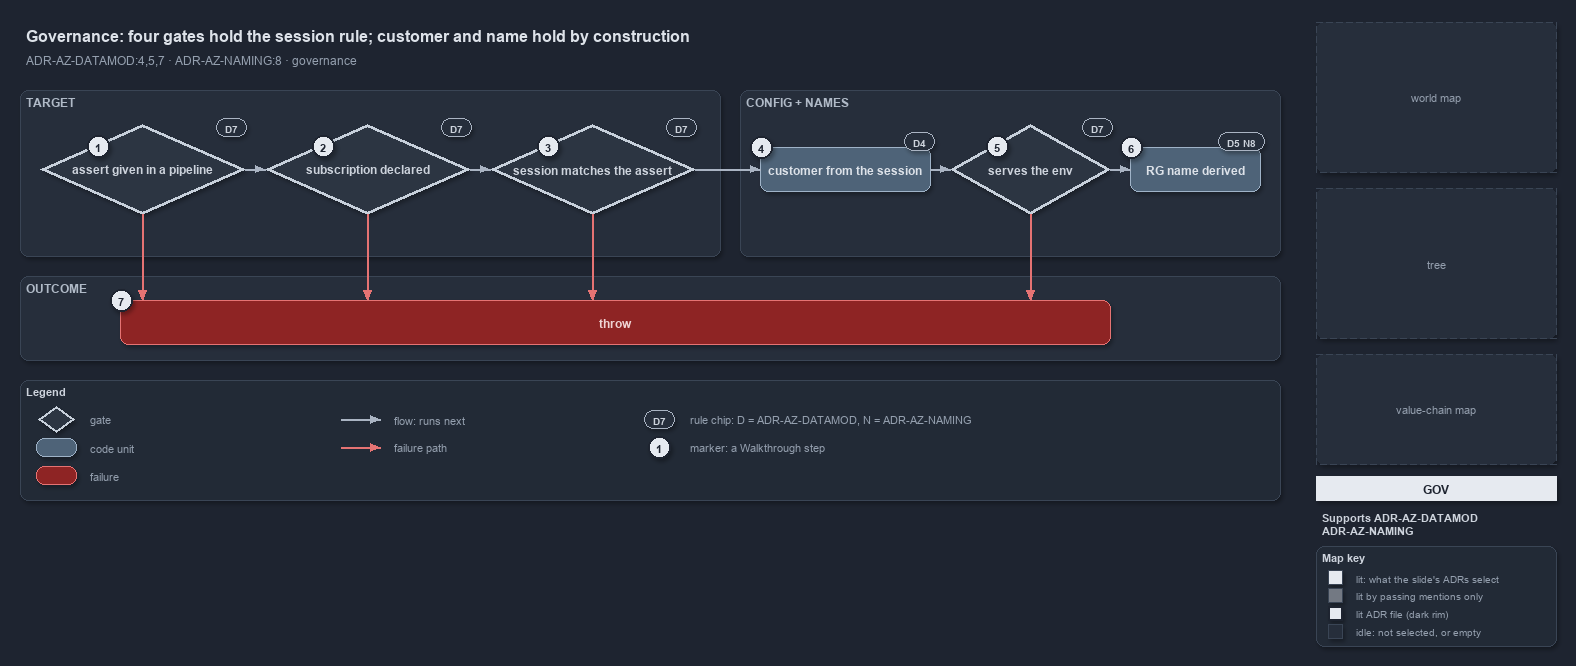

The diagram above was exported from draw.io. Its source (the exported page's mxGraphModel, read from the mxfile embedded in the PNG):
<mxGraphModel dx="1024" dy="768" grid="0" gridSize="10" guides="1" tooltips="1" connect="1" arrows="1" fold="1" page="1" pageScale="1" pageWidth="1572" pageHeight="640" background="#1E2430" math="0" shadow="1">
  <root>
    <mxCell id="0" />
    <mxCell id="1" parent="0" />
    <mxCell id="title" value="Governance: four gates hold the session rule; customer and name hold by construction" style="text;html=1;align=left;verticalAlign=middle;fontSize=16;fontStyle=1;fontColor=#DDE2E9;" vertex="1" parent="1">
      <mxGeometry x="20" y="14" width="1260" height="30" as="geometry" />
    </mxCell>
    <mxCell id="subtitle" value="ADR-AZ-DATAMOD:4,5,7 &amp;#183; ADR-AZ-NAMING:8 &amp;#183; governance" style="text;html=1;align=left;verticalAlign=middle;fontSize=12;fontColor=#949FAE;" vertex="1" parent="1">
      <mxGeometry x="20" y="44" width="1240" height="20" as="geometry" />
    </mxCell>
    <mxCell id="band-target" value="TARGET" style="rounded=1;html=1;arcSize=3;fillColor=#262E3B;strokeColor=#3A4555;verticalAlign=top;align=left;spacingLeft=8;fontStyle=1;fontSize=12;fontColor=#B0BAC7;" vertex="1" parent="1">
      <mxGeometry x="20" y="84" width="700" height="166" as="geometry" />
    </mxCell>
    <mxCell id="band-config" value="CONFIG + NAMES" style="rounded=1;html=1;arcSize=3;fillColor=#262E3B;strokeColor=#3A4555;verticalAlign=top;align=left;spacingLeft=8;fontStyle=1;fontSize=12;fontColor=#B0BAC7;" vertex="1" parent="1">
      <mxGeometry x="740" y="84" width="540" height="166" as="geometry" />
    </mxCell>
    <mxCell id="band-outcome" value="OUTCOME" style="rounded=1;html=1;arcSize=3;fillColor=#262E3B;strokeColor=#3A4555;verticalAlign=top;align=left;spacingLeft=8;fontStyle=1;fontSize=12;fontColor=#B0BAC7;" vertex="1" parent="1">
      <mxGeometry x="20" y="270" width="1260" height="84" as="geometry" />
    </mxCell>
    <mxCell id="g-assert-given" value="&lt;b&gt;assert given in a pipeline&lt;/b&gt;" style="rhombus;whiteSpace=wrap;html=1;fillColor=#2C3542;strokeColor=#C7D0DB;strokeWidth=3;fontColor=#CDD3DC;fontSize=12;" vertex="1" parent="1">
      <mxGeometry x="40" y="118" width="205" height="90" as="geometry" />
    </mxCell>
    <mxCell id="g-declared" value="&lt;b&gt;subscription declared&lt;/b&gt;" style="rhombus;whiteSpace=wrap;html=1;fillColor=#2C3542;strokeColor=#C7D0DB;strokeWidth=3;fontColor=#CDD3DC;fontSize=12;" vertex="1" parent="1">
      <mxGeometry x="265" y="118" width="205" height="90" as="geometry" />
    </mxCell>
    <mxCell id="g-matches" value="&lt;b&gt;session matches the assert&lt;/b&gt;" style="rhombus;whiteSpace=wrap;html=1;fillColor=#2C3542;strokeColor=#C7D0DB;strokeWidth=3;fontColor=#CDD3DC;fontSize=12;" vertex="1" parent="1">
      <mxGeometry x="490" y="118" width="205" height="90" as="geometry" />
    </mxCell>
    <mxCell id="g-customer" value="&lt;b&gt;customer from the session&lt;/b&gt;" style="rounded=1;whiteSpace=wrap;html=1;arcSize=20;fillColor=#4E6378;strokeColor=#9FB3C8;fontColor=#DDE2E9;fontSize=12;" vertex="1" parent="1">
      <mxGeometry x="760" y="141" width="170" height="44" as="geometry" />
    </mxCell>
    <mxCell id="g-serves" value="&lt;b&gt;serves the env&lt;/b&gt;" style="rhombus;whiteSpace=wrap;html=1;fillColor=#2C3542;strokeColor=#C7D0DB;strokeWidth=3;fontColor=#CDD3DC;fontSize=12;" vertex="1" parent="1">
      <mxGeometry x="950" y="118" width="160" height="90" as="geometry" />
    </mxCell>
    <mxCell id="g-rg" value="&lt;b&gt;RG name derived&lt;/b&gt;" style="rounded=1;whiteSpace=wrap;html=1;arcSize=20;fillColor=#4E6378;strokeColor=#9FB3C8;fontColor=#DDE2E9;fontSize=12;" vertex="1" parent="1">
      <mxGeometry x="1130" y="141" width="130" height="44" as="geometry" />
    </mxCell>
    <mxCell id="g-throw" value="&lt;b&gt;throw&lt;/b&gt;" style="rounded=1;whiteSpace=wrap;html=1;arcSize=20;fillColor=#8E2424;strokeColor=#E57373;fontColor=#EFD4D4;fontSize=12;" vertex="1" parent="1">
      <mxGeometry x="120" y="294" width="990" height="44" as="geometry" />
    </mxCell>
    <mxCell id="port-throw-1" value="" style="text;html=1;strokeColor=none;fillColor=none;" vertex="1" parent="1">
      <mxGeometry x="142" y="294" width="1" height="1" as="geometry" />
    </mxCell>
    <mxCell id="port-throw-2" value="" style="text;html=1;strokeColor=none;fillColor=none;" vertex="1" parent="1">
      <mxGeometry x="367" y="294" width="1" height="1" as="geometry" />
    </mxCell>
    <mxCell id="port-throw-3" value="" style="text;html=1;strokeColor=none;fillColor=none;" vertex="1" parent="1">
      <mxGeometry x="592" y="294" width="1" height="1" as="geometry" />
    </mxCell>
    <mxCell id="port-throw-4" value="" style="text;html=1;strokeColor=none;fillColor=none;" vertex="1" parent="1">
      <mxGeometry x="1030" y="294" width="1" height="1" as="geometry" />
    </mxCell>
    <mxCell id="e-given-declared" value="" style="edgeStyle=orthogonalEdgeStyle;rounded=1;html=1;fontSize=10;fontColor=#CDD3DC;endArrow=block;strokeColor=#AAB4C3;shadow=0;" edge="1" parent="1" source="g-assert-given" target="g-declared">
      <mxGeometry relative="1" as="geometry" />
    </mxCell>
    <mxCell id="e-declared-matches" value="" style="edgeStyle=orthogonalEdgeStyle;rounded=1;html=1;fontSize=10;fontColor=#CDD3DC;endArrow=block;strokeColor=#AAB4C3;shadow=0;" edge="1" parent="1" source="g-declared" target="g-matches">
      <mxGeometry relative="1" as="geometry" />
    </mxCell>
    <mxCell id="e-matches-customer" value="" style="edgeStyle=orthogonalEdgeStyle;rounded=1;html=1;fontSize=10;fontColor=#CDD3DC;endArrow=block;strokeColor=#AAB4C3;shadow=0;" edge="1" parent="1" source="g-matches" target="g-customer">
      <mxGeometry relative="1" as="geometry" />
    </mxCell>
    <mxCell id="e-customer-serves" value="" style="edgeStyle=orthogonalEdgeStyle;rounded=1;html=1;fontSize=10;fontColor=#CDD3DC;endArrow=block;strokeColor=#AAB4C3;shadow=0;" edge="1" parent="1" source="g-customer" target="g-serves">
      <mxGeometry relative="1" as="geometry" />
    </mxCell>
    <mxCell id="e-serves-rg" value="" style="edgeStyle=orthogonalEdgeStyle;rounded=1;html=1;fontSize=10;fontColor=#CDD3DC;endArrow=block;strokeColor=#AAB4C3;shadow=0;" edge="1" parent="1" source="g-serves" target="g-rg">
      <mxGeometry relative="1" as="geometry" />
    </mxCell>
    <mxCell id="e-given-throw" value="" style="edgeStyle=orthogonalEdgeStyle;rounded=1;html=1;fontSize=10;endArrow=block;strokeColor=#E57373;shadow=0;" edge="1" parent="1" source="g-assert-given" target="port-throw-1">
      <mxGeometry relative="1" as="geometry" />
    </mxCell>
    <mxCell id="e-declared-throw" value="" style="edgeStyle=orthogonalEdgeStyle;rounded=1;html=1;fontSize=10;endArrow=block;strokeColor=#E57373;shadow=0;" edge="1" parent="1" source="g-declared" target="port-throw-2">
      <mxGeometry relative="1" as="geometry" />
    </mxCell>
    <mxCell id="e-matches-throw" value="" style="edgeStyle=orthogonalEdgeStyle;rounded=1;html=1;fontSize=10;endArrow=block;strokeColor=#E57373;shadow=0;" edge="1" parent="1" source="g-matches" target="port-throw-3">
      <mxGeometry relative="1" as="geometry" />
    </mxCell>
    <mxCell id="e-serves-throw" value="" style="edgeStyle=orthogonalEdgeStyle;rounded=1;html=1;fontSize=10;endArrow=block;strokeColor=#E57373;shadow=0;" edge="1" parent="1" source="g-serves" target="port-throw-4">
      <mxGeometry relative="1" as="geometry" />
    </mxCell>
    <mxCell id="chip-given" value="D7" style="rounded=1;arcSize=50;whiteSpace=wrap;html=1;fillColor=#262E3B;strokeColor=#AAB4C3;fontColor=#CDD3DC;fontStyle=1;fontSize=10.5;" vertex="1" parent="1">
      <mxGeometry x="216" y="112" width="30" height="18" as="geometry" />
    </mxCell>
    <mxCell id="chip-declared" value="D7" style="rounded=1;arcSize=50;whiteSpace=wrap;html=1;fillColor=#262E3B;strokeColor=#AAB4C3;fontColor=#CDD3DC;fontStyle=1;fontSize=10.5;" vertex="1" parent="1">
      <mxGeometry x="441" y="112" width="30" height="18" as="geometry" />
    </mxCell>
    <mxCell id="chip-matches" value="D7" style="rounded=1;arcSize=50;whiteSpace=wrap;html=1;fillColor=#262E3B;strokeColor=#AAB4C3;fontColor=#CDD3DC;fontStyle=1;fontSize=10.5;" vertex="1" parent="1">
      <mxGeometry x="666" y="112" width="30" height="18" as="geometry" />
    </mxCell>
    <mxCell id="chip-customer" value="D4" style="rounded=1;arcSize=50;whiteSpace=wrap;html=1;fillColor=#262E3B;strokeColor=#AAB4C3;fontColor=#CDD3DC;fontStyle=1;fontSize=10.5;" vertex="1" parent="1">
      <mxGeometry x="904" y="126" width="30" height="18" as="geometry" />
    </mxCell>
    <mxCell id="chip-serves" value="D7" style="rounded=1;arcSize=50;whiteSpace=wrap;html=1;fillColor=#262E3B;strokeColor=#AAB4C3;fontColor=#CDD3DC;fontStyle=1;fontSize=10.5;" vertex="1" parent="1">
      <mxGeometry x="1082" y="112" width="30" height="18" as="geometry" />
    </mxCell>
    <mxCell id="chip-rg" value="D5 N8" style="rounded=1;arcSize=50;whiteSpace=wrap;html=1;fillColor=#262E3B;strokeColor=#AAB4C3;fontColor=#CDD3DC;fontStyle=1;fontSize=10.5;" vertex="1" parent="1">
      <mxGeometry x="1218" y="126" width="46" height="18" as="geometry" />
    </mxCell>
    <mxCell id="mark-1" value="1" style="ellipse;html=1;fillColor=#E6EAF0;strokeColor=#1E2430;strokeWidth=2;fontColor=#1E2430;fontStyle=1;fontSize=11;" vertex="1" parent="1">
      <mxGeometry x="87" y="129" width="22" height="22" as="geometry" />
    </mxCell>
    <mxCell id="mark-2" value="2" style="ellipse;html=1;fillColor=#E6EAF0;strokeColor=#1E2430;strokeWidth=2;fontColor=#1E2430;fontStyle=1;fontSize=11;" vertex="1" parent="1">
      <mxGeometry x="312" y="129" width="22" height="22" as="geometry" />
    </mxCell>
    <mxCell id="mark-3" value="3" style="ellipse;html=1;fillColor=#E6EAF0;strokeColor=#1E2430;strokeWidth=2;fontColor=#1E2430;fontStyle=1;fontSize=11;" vertex="1" parent="1">
      <mxGeometry x="537" y="129" width="22" height="22" as="geometry" />
    </mxCell>
    <mxCell id="mark-4" value="4" style="ellipse;html=1;fillColor=#E6EAF0;strokeColor=#1E2430;strokeWidth=2;fontColor=#1E2430;fontStyle=1;fontSize=11;" vertex="1" parent="1">
      <mxGeometry x="750" y="130" width="22" height="22" as="geometry" />
    </mxCell>
    <mxCell id="mark-5" value="5" style="ellipse;html=1;fillColor=#E6EAF0;strokeColor=#1E2430;strokeWidth=2;fontColor=#1E2430;fontStyle=1;fontSize=11;" vertex="1" parent="1">
      <mxGeometry x="986" y="129" width="22" height="22" as="geometry" />
    </mxCell>
    <mxCell id="mark-6" value="6" style="ellipse;html=1;fillColor=#E6EAF0;strokeColor=#1E2430;strokeWidth=2;fontColor=#1E2430;fontStyle=1;fontSize=11;" vertex="1" parent="1">
      <mxGeometry x="1120" y="130" width="22" height="22" as="geometry" />
    </mxCell>
    <mxCell id="mark-7" value="7" style="ellipse;html=1;fillColor=#E6EAF0;strokeColor=#1E2430;strokeWidth=2;fontColor=#1E2430;fontStyle=1;fontSize=11;" vertex="1" parent="1">
      <mxGeometry x="110" y="283" width="22" height="22" as="geometry" />
    </mxCell>
    <mxCell id="legend" value="&lt;b&gt;Legend&lt;/b&gt;" style="rounded=1;whiteSpace=wrap;html=1;arcSize=6;fillColor=#222A36;strokeColor=#3A4555;align=left;verticalAlign=top;spacing=8;fontSize=11;fontColor=#CDD3DC;" vertex="1" parent="1">
      <mxGeometry x="20" y="374" width="1260" height="120" as="geometry" />
    </mxCell>
    <mxCell id="lg-gate" value="" style="rhombus;html=1;fillColor=#2C3542;strokeColor=#C7D0DB;strokeWidth=2;" vertex="1" parent="1">
      <mxGeometry x="38" y="400" width="36" height="26" as="geometry" />
    </mxCell>
    <mxCell id="lg-gate-t" value="gate" style="text;html=1;align=left;verticalAlign=middle;fontSize=11;fontColor=#949FAE;" vertex="1" parent="1">
      <mxGeometry x="84" y="403" width="200" height="20" as="geometry" />
    </mxCell>
    <mxCell id="lg-code" value="" style="rounded=1;html=1;arcSize=20;fillColor=#4E6378;strokeColor=#9FB3C8;" vertex="1" parent="1">
      <mxGeometry x="36" y="432" width="40" height="18" as="geometry" />
    </mxCell>
    <mxCell id="lg-code-t" value="code unit" style="text;html=1;align=left;verticalAlign=middle;fontSize=11;fontColor=#949FAE;" vertex="1" parent="1">
      <mxGeometry x="84" y="431" width="200" height="20" as="geometry" />
    </mxCell>
    <mxCell id="lg-failure" value="" style="rounded=1;html=1;arcSize=20;fillColor=#8E2424;strokeColor=#E57373;" vertex="1" parent="1">
      <mxGeometry x="36" y="460" width="40" height="18" as="geometry" />
    </mxCell>
    <mxCell id="lg-failure-t" value="failure" style="text;html=1;align=left;verticalAlign=middle;fontSize=11;fontColor=#949FAE;" vertex="1" parent="1">
      <mxGeometry x="84" y="459" width="200" height="20" as="geometry" />
    </mxCell>
    <mxCell id="lg-flow-a" value="" style="text;html=1;strokeColor=none;fillColor=none;" vertex="1" parent="1">
      <mxGeometry x="340" y="413" width="1" height="1" as="geometry" />
    </mxCell>
    <mxCell id="lg-flow-b" value="" style="text;html=1;strokeColor=none;fillColor=none;" vertex="1" parent="1">
      <mxGeometry x="380" y="413" width="1" height="1" as="geometry" />
    </mxCell>
    <mxCell id="lg-flow" value="" style="edgeStyle=orthogonalEdgeStyle;rounded=1;html=1;endArrow=block;strokeColor=#AAB4C3;shadow=0;" edge="1" parent="1" source="lg-flow-a" target="lg-flow-b">
      <mxGeometry relative="1" as="geometry" />
    </mxCell>
    <mxCell id="lg-flow-t" value="flow: runs next" style="text;html=1;align=left;verticalAlign=middle;fontSize=11;fontColor=#949FAE;" vertex="1" parent="1">
      <mxGeometry x="388" y="403" width="220" height="20" as="geometry" />
    </mxCell>
    <mxCell id="lg-fail-a" value="" style="text;html=1;strokeColor=none;fillColor=none;" vertex="1" parent="1">
      <mxGeometry x="340" y="441" width="1" height="1" as="geometry" />
    </mxCell>
    <mxCell id="lg-fail-b" value="" style="text;html=1;strokeColor=none;fillColor=none;" vertex="1" parent="1">
      <mxGeometry x="380" y="441" width="1" height="1" as="geometry" />
    </mxCell>
    <mxCell id="lg-fail" value="" style="edgeStyle=orthogonalEdgeStyle;rounded=1;html=1;endArrow=block;strokeColor=#E57373;shadow=0;" edge="1" parent="1" source="lg-fail-a" target="lg-fail-b">
      <mxGeometry relative="1" as="geometry" />
    </mxCell>
    <mxCell id="lg-fail-t" value="failure path" style="text;html=1;align=left;verticalAlign=middle;fontSize=11;fontColor=#949FAE;" vertex="1" parent="1">
      <mxGeometry x="388" y="431" width="200" height="20" as="geometry" />
    </mxCell>
    <mxCell id="lg-rule" value="D7" style="rounded=1;arcSize=50;whiteSpace=wrap;html=1;fillColor=#262E3B;strokeColor=#AAB4C3;fontColor=#CDD3DC;fontStyle=1;fontSize=10.5;" vertex="1" parent="1">
      <mxGeometry x="644" y="404" width="30" height="18" as="geometry" />
    </mxCell>
    <mxCell id="lg-rule-t" value="rule chip: D = ADR-AZ-DATAMOD, N = ADR-AZ-NAMING" style="text;html=1;align=left;verticalAlign=middle;fontSize=11;fontColor=#949FAE;" vertex="1" parent="1">
      <mxGeometry x="684" y="403" width="340" height="20" as="geometry" />
    </mxCell>
    <mxCell id="lg-mark" value="1" style="ellipse;html=1;fillColor=#E6EAF0;strokeColor=#1E2430;strokeWidth=2;fontColor=#1E2430;fontStyle=1;fontSize=11;" vertex="1" parent="1">
      <mxGeometry x="648" y="430" width="22" height="22" as="geometry" />
    </mxCell>
    <mxCell id="lg-mark-t" value="marker: a Walkthrough step" style="text;html=1;align=left;verticalAlign=middle;fontSize=11;fontColor=#949FAE;" vertex="1" parent="1">
      <mxGeometry x="684" y="431" width="220" height="20" as="geometry" />
    </mxCell>
    <mxCell id="minimap-grid" value="world map" style="rounded=1;arcSize=4;whiteSpace=wrap;html=1;fillColor=#262E3B;strokeColor=#3A4555;dashed=1;fontColor=#949FAE;fontSize=11;" vertex="1" parent="1">
      <mxGeometry x="1316" y="16" width="240" height="150" as="geometry" />
    </mxCell>
    <mxCell id="minimap-tree" value="tree" style="rounded=1;arcSize=4;whiteSpace=wrap;html=1;fillColor=#262E3B;strokeColor=#3A4555;dashed=1;fontColor=#949FAE;fontSize=11;" vertex="1" parent="1">
      <mxGeometry x="1316" y="182" width="240" height="150" as="geometry" />
    </mxCell>
    <mxCell id="minimap-chain" value="value-chain map" style="rounded=1;arcSize=4;whiteSpace=wrap;html=1;fillColor=#262E3B;strokeColor=#3A4555;dashed=1;fontColor=#949FAE;fontSize=11;" vertex="1" parent="1">
      <mxGeometry x="1316" y="348" width="240" height="110" as="geometry" />
    </mxCell>
    <mxCell id="lens-badge" value="GOV" style="rounded=0;whiteSpace=wrap;html=1;align=center;verticalAlign=middle;fontSize=12;fontStyle=1;fontColor=#1E2430;fillColor=#E6EAF0;strokeColor=none;" vertex="1" parent="1">
      <mxGeometry x="1316" y="470" width="240" height="24" as="geometry" />
    </mxCell>
    <mxCell id="supports" value="&lt;b&gt;Supports&lt;/b&gt; ADR-AZ-DATAMOD&lt;br&gt;ADR-AZ-NAMING" style="text;html=1;whiteSpace=wrap;align=left;verticalAlign=top;fontSize=11;fontColor=#CDD3DC;" vertex="1" parent="1">
      <mxGeometry x="1316" y="500" width="240" height="28" as="geometry" />
    </mxCell>
    <mxCell id="mapkey" value="&lt;b&gt;Map key&lt;/b&gt;" style="rounded=1;whiteSpace=wrap;html=1;arcSize=6;fillColor=#222A36;strokeColor=#3A4555;align=left;verticalAlign=top;spacing=8;fontSize=11;fontColor=#CDD3DC;" vertex="1" parent="1">
      <mxGeometry x="1316" y="540" width="240" height="100" as="geometry" />
    </mxCell>
    <mxCell id="mk-lit" value="" style="rounded=0;html=1;fillColor=#E6EAF0;strokeColor=#3A4555;" vertex="1" parent="1">
      <mxGeometry x="1328" y="564" width="14" height="14" as="geometry" />
    </mxCell>
    <mxCell id="mk-lit-t" value="lit: what the slide's ADRs select" style="text;html=1;align=left;verticalAlign=middle;fontSize=10.5;fontColor=#949FAE;" vertex="1" parent="1">
      <mxGeometry x="1350" y="561" width="200" height="20" as="geometry" />
    </mxCell>
    <mxCell id="mk-mention" value="" style="rounded=0;html=1;fillColor=#737983;strokeColor=#3A4555;" vertex="1" parent="1">
      <mxGeometry x="1328" y="582" width="14" height="14" as="geometry" />
    </mxCell>
    <mxCell id="mk-mention-t" value="lit by passing mentions only" style="text;html=1;align=left;verticalAlign=middle;fontSize=10.5;fontColor=#949FAE;" vertex="1" parent="1">
      <mxGeometry x="1350" y="579" width="200" height="20" as="geometry" />
    </mxCell>
    <mxCell id="mk-adr" value="" style="rounded=0;html=1;fillColor=#E6EAF0;strokeColor=#1E2430;strokeWidth=2;" vertex="1" parent="1">
      <mxGeometry x="1328" y="600" width="14" height="14" as="geometry" />
    </mxCell>
    <mxCell id="mk-adr-t" value="lit ADR file (dark rim)" style="text;html=1;align=left;verticalAlign=middle;fontSize=10.5;fontColor=#949FAE;" vertex="1" parent="1">
      <mxGeometry x="1350" y="597" width="200" height="20" as="geometry" />
    </mxCell>
    <mxCell id="mk-idle" value="" style="rounded=0;html=1;fillColor=#262E3B;strokeColor=#3A4555;" vertex="1" parent="1">
      <mxGeometry x="1328" y="618" width="14" height="14" as="geometry" />
    </mxCell>
    <mxCell id="mk-idle-t" value="idle: not selected, or empty" style="text;html=1;align=left;verticalAlign=middle;fontSize=10.5;fontColor=#949FAE;" vertex="1" parent="1">
      <mxGeometry x="1350" y="615" width="200" height="20" as="geometry" />
    </mxCell>
  </root>
</mxGraphModel>